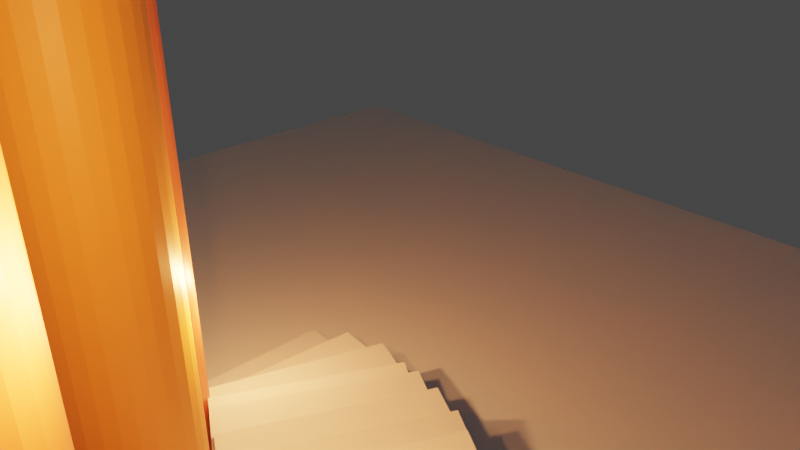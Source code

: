 # Source: magical_stairs.blend  (saved by Blender 2.80.75; exported with 4.5.12 LTS)
import bpy
from mathutils import Matrix  # noqa: F401  (used for matrix-valued properties, if any)

bpy.ops.wm.read_factory_settings(use_empty=True)
scene = bpy.context.scene
scene.name = 'Scene'

# ---- collections
col_collection = bpy.data.collections.new('Collection'); scene.collection.children.link(col_collection)

# ---- materials (node trees are filled in below, after node groups)
mat_cylinder_1 = bpy.data.materials.new('cylinder 1')
mat_cylinder_1.use_transparent_shadow = False
mat_cylinder_2 = bpy.data.materials.new('cylinder 2')
mat_cylinder_2.use_transparent_shadow = False
mat_cylinder_3 = bpy.data.materials.new('cylinder 3')
mat_cylinder_3.use_transparent_shadow = False

# ---- material node trees
mat_cylinder_1.use_nodes = True; mat_cylinder_1.node_tree.nodes.clear()
_N = mat_cylinder_1.node_tree.nodes; _L = mat_cylinder_1.node_tree.links
n0 = _N.new('ShaderNodeOutputMaterial'); n0.name = 'Material Output'; n0.location = (300, 300)
n1 = _N.new('ShaderNodeBsdfPrincipled'); n1.name = 'Principled BSDF'; n1.location = (10, 300)
n1.distribution = 'GGX'
n1.subsurface_method = 'BURLEY'
n1.inputs[0].default_value = (0.8, 0.1881, 0.08728, 1.0)
n1.inputs[3].default_value = 1.45
n1.inputs[27].default_value = (0.0, 0.0, 0.0, 1.0)
n1.inputs[28].default_value = 1.0
_L.new(n1.outputs[0], n0.inputs[0])
n0.is_active_output = True
mat_cylinder_2.use_nodes = True; mat_cylinder_2.node_tree.nodes.clear()
_N = mat_cylinder_2.node_tree.nodes; _L = mat_cylinder_2.node_tree.links
n0 = _N.new('ShaderNodeOutputMaterial'); n0.name = 'Material Output'; n0.location = (300, 300)
n1 = _N.new('ShaderNodeBsdfPrincipled'); n1.name = 'Principled BSDF'; n1.location = (10, 300)
n1.distribution = 'GGX'
n1.subsurface_method = 'BURLEY'
n1.inputs[0].default_value = (0.8, 0.2854, 0.0593, 1.0)
n1.inputs[3].default_value = 1.45
n1.inputs[27].default_value = (0.0, 0.0, 0.0, 1.0)
n1.inputs[28].default_value = 1.0
_L.new(n1.outputs[0], n0.inputs[0])
n0.is_active_output = True
mat_cylinder_3.use_nodes = True; mat_cylinder_3.node_tree.nodes.clear()
_N = mat_cylinder_3.node_tree.nodes; _L = mat_cylinder_3.node_tree.links
n0 = _N.new('ShaderNodeOutputMaterial'); n0.name = 'Material Output'; n0.location = (300, 300)
n1 = _N.new('ShaderNodeBsdfPrincipled'); n1.name = 'Principled BSDF'; n1.location = (10, 300)
n1.distribution = 'GGX'
n1.subsurface_method = 'BURLEY'
n1.inputs[0].default_value = (0.8, 0.2023, 0.06705, 1.0)
n1.inputs[3].default_value = 1.45
n1.inputs[27].default_value = (0.0, 0.0, 0.0, 1.0)
n1.inputs[28].default_value = 1.0
_L.new(n1.outputs[0], n0.inputs[0])
n0.is_active_output = True

# ---- world
world_world = bpy.data.worlds.new('World'); scene.world = world_world
world_world.use_nodes = True; world_world.node_tree.nodes.clear()
_N = world_world.node_tree.nodes; _L = world_world.node_tree.links
n0 = _N.new('ShaderNodeOutputWorld'); n0.name = 'World Output'; n0.location = (300, 300)
n1 = _N.new('ShaderNodeBackground'); n1.name = 'Background'; n1.location = (10, 300)
n1.inputs[0].default_value = (0.05088, 0.05088, 0.05088, 1.0)
_L.new(n1.outputs[0], n0.inputs[0])
n0.is_active_output = True
world_world.color = (0.05088, 0.05088, 0.05088)
world_world.use_sun_shadow = False
world_world.sun_shadow_jitter_overblur = 0.0

# ---- cameras
cam_camera = bpy.data.cameras.new('Camera')
cam_camera.clip_end = 100.0
cam_camera.lens = 35.14
cam_camera.ortho_scale = 7.314

# ---- lights
light_light = bpy.data.lights.new('Light', 'POINT')
light_light.color = (0.9573, 0.3667, 0.1126)
light_light.transmission_factor = 0.0
light_light.energy = 1000.0
light_light.shadow_soft_size = 0.1
light_light.shadow_maximum_resolution = 0.006
light_light.use_absolute_resolution = True
light_light_001 = bpy.data.lights.new('Light.001', 'POINT')
light_light_001.color = (0.9573, 0.3667, 0.1126)
light_light_001.transmission_factor = 0.0
light_light_001.energy = 1000.0
light_light_001.shadow_soft_size = 0.1
light_light_001.shadow_maximum_resolution = 0.006
light_light_001.use_absolute_resolution = True
light_light_002 = bpy.data.lights.new('Light.002', 'POINT')
light_light_002.color = (0.9573, 0.3667, 0.1126)
light_light_002.transmission_factor = 0.0
light_light_002.energy = 1000.0
light_light_002.shadow_soft_size = 0.1
light_light_002.shadow_maximum_resolution = 0.006
light_light_002.use_absolute_resolution = True

# ---- meshes
me_cube_003 = bpy.data.meshes.new('Cube.003')
me_cube_003.from_pydata([(-1.0, -1.0, -1.0), (-1.0, -1.0, 1.0), (-1.0, 1.0, -1.0), (-1.0, 1.0, 1.0), (1.0, -1.0, -1.0), (1.0, -1.0, 1.0), (1.0, 1.0, -1.0), (1.0, 1.0, 1.0)], [], [(0, 1, 3, 2), (2, 3, 7, 6), (6, 7, 5, 4), (4, 5, 1, 0), (2, 6, 4, 0), (7, 3, 1, 5)])
_uv = me_cube_003.uv_layers.new(name='UVMap')
_uv.uv.foreach_set('vector', [0.375, 0.0, 0.625, 0.0, 0.625, 0.25, 0.375, 0.25, 0.375, 0.25, 0.625, 0.25, 0.625, 0.5, 0.375, 0.5, 0.375, 0.5, 0.625, 0.5, 0.625, 0.75, 0.375, 0.75, 0.375, 0.75, 0.625, 0.75, 0.625, 1.0, 0.375, 1.0, 0.125, 0.5, 0.375, 0.5, 0.375, 0.75, 0.125, 0.75, 0.625, 0.5, 0.875, 0.5, 0.875, 0.75, 0.625, 0.75])
me_cube_003.use_remesh_preserve_volume = False
me_cube_003.use_remesh_preserve_attributes = False
me_cube_003.use_mirror_vertex_groups = False
me_cube_003.update()
me_cube_005 = bpy.data.meshes.new('Cube.005')
me_cube_005.from_pydata([(-1.0, -1.0, -1.0), (-1.0, -1.0, 1.0), (-1.0, 1.0, -1.0), (-1.0, 1.0, 1.0), (1.0, -1.0, -1.0), (1.0, -1.0, 1.0), (1.0, 1.0, -1.0), (1.0, 1.0, 1.0)], [], [(0, 1, 3, 2), (2, 3, 7, 6), (6, 7, 5, 4), (4, 5, 1, 0), (2, 6, 4, 0), (7, 3, 1, 5)])
_uv = me_cube_005.uv_layers.new(name='UVMap')
_uv.uv.foreach_set('vector', [0.375, 0.0, 0.625, 0.0, 0.625, 0.25, 0.375, 0.25, 0.375, 0.25, 0.625, 0.25, 0.625, 0.5, 0.375, 0.5, 0.375, 0.5, 0.625, 0.5, 0.625, 0.75, 0.375, 0.75, 0.375, 0.75, 0.625, 0.75, 0.625, 1.0, 0.375, 1.0, 0.125, 0.5, 0.375, 0.5, 0.375, 0.75, 0.125, 0.75, 0.625, 0.5, 0.875, 0.5, 0.875, 0.75, 0.625, 0.75])
me_cube_005.use_remesh_preserve_volume = False
me_cube_005.use_remesh_preserve_attributes = False
me_cube_005.use_mirror_vertex_groups = False
me_cube_005.update()
me_cube_008 = bpy.data.meshes.new('Cube.008')
me_cube_008.from_pydata([(-1.0, -1.0, -1.0), (-1.0, -1.0, 1.0), (-1.0, 1.0, -1.0), (-1.0, 1.0, 1.0), (1.0, -1.0, -1.0), (1.0, -1.0, 1.0), (1.0, 1.0, -1.0), (1.0, 1.0, 1.0)], [], [(0, 1, 3, 2), (2, 3, 7, 6), (6, 7, 5, 4), (4, 5, 1, 0), (2, 6, 4, 0), (7, 3, 1, 5)])
_uv = me_cube_008.uv_layers.new(name='UVMap')
_uv.uv.foreach_set('vector', [0.375, 0.0, 0.625, 0.0, 0.625, 0.25, 0.375, 0.25, 0.375, 0.25, 0.625, 0.25, 0.625, 0.5, 0.375, 0.5, 0.375, 0.5, 0.625, 0.5, 0.625, 0.75, 0.375, 0.75, 0.375, 0.75, 0.625, 0.75, 0.625, 1.0, 0.375, 1.0, 0.125, 0.5, 0.375, 0.5, 0.375, 0.75, 0.125, 0.75, 0.625, 0.5, 0.875, 0.5, 0.875, 0.75, 0.625, 0.75])
me_cube_008.use_remesh_preserve_volume = False
me_cube_008.use_remesh_preserve_attributes = False
me_cube_008.use_mirror_vertex_groups = False
me_cube_008.update()
me_cube_009 = bpy.data.meshes.new('Cube.009')
me_cube_009.from_pydata([(-1.0, -1.0, -1.0), (-1.0, -1.0, 1.0), (-1.0, 1.0, -1.0), (-1.0, 1.0, 1.0), (1.0, -1.0, -1.0), (1.0, -1.0, 1.0), (1.0, 1.0, -1.0), (1.0, 1.0, 1.0)], [], [(0, 1, 3, 2), (2, 3, 7, 6), (6, 7, 5, 4), (4, 5, 1, 0), (2, 6, 4, 0), (7, 3, 1, 5)])
_uv = me_cube_009.uv_layers.new(name='UVMap')
_uv.uv.foreach_set('vector', [0.375, 0.0, 0.625, 0.0, 0.625, 0.25, 0.375, 0.25, 0.375, 0.25, 0.625, 0.25, 0.625, 0.5, 0.375, 0.5, 0.375, 0.5, 0.625, 0.5, 0.625, 0.75, 0.375, 0.75, 0.375, 0.75, 0.625, 0.75, 0.625, 1.0, 0.375, 1.0, 0.125, 0.5, 0.375, 0.5, 0.375, 0.75, 0.125, 0.75, 0.625, 0.5, 0.875, 0.5, 0.875, 0.75, 0.625, 0.75])
me_cube_009.use_remesh_preserve_volume = False
me_cube_009.use_remesh_preserve_attributes = False
me_cube_009.use_mirror_vertex_groups = False
me_cube_009.update()
me_cube_010 = bpy.data.meshes.new('Cube.010')
me_cube_010.from_pydata([(-1.0, -1.0, -1.0), (-1.0, -1.0, 1.0), (-1.0, 1.0, -1.0), (-1.0, 1.0, 1.0), (1.0, -1.0, -1.0), (1.0, -1.0, 1.0), (1.0, 1.0, -1.0), (1.0, 1.0, 1.0)], [], [(0, 1, 3, 2), (2, 3, 7, 6), (6, 7, 5, 4), (4, 5, 1, 0), (2, 6, 4, 0), (7, 3, 1, 5)])
_uv = me_cube_010.uv_layers.new(name='UVMap')
_uv.uv.foreach_set('vector', [0.375, 0.0, 0.625, 0.0, 0.625, 0.25, 0.375, 0.25, 0.375, 0.25, 0.625, 0.25, 0.625, 0.5, 0.375, 0.5, 0.375, 0.5, 0.625, 0.5, 0.625, 0.75, 0.375, 0.75, 0.375, 0.75, 0.625, 0.75, 0.625, 1.0, 0.375, 1.0, 0.125, 0.5, 0.375, 0.5, 0.375, 0.75, 0.125, 0.75, 0.625, 0.5, 0.875, 0.5, 0.875, 0.75, 0.625, 0.75])
me_cube_010.use_remesh_preserve_volume = False
me_cube_010.use_remesh_preserve_attributes = False
me_cube_010.use_mirror_vertex_groups = False
me_cube_010.update()
me_cube_011 = bpy.data.meshes.new('Cube.011')
me_cube_011.from_pydata([(-1.0, -1.0, -1.0), (-1.0, -1.0, 1.0), (-1.0, 1.0, -1.0), (-1.0, 1.0, 1.0), (1.0, -1.0, -1.0), (1.0, -1.0, 1.0), (1.0, 1.0, -1.0), (1.0, 1.0, 1.0)], [], [(0, 1, 3, 2), (2, 3, 7, 6), (6, 7, 5, 4), (4, 5, 1, 0), (2, 6, 4, 0), (7, 3, 1, 5)])
_uv = me_cube_011.uv_layers.new(name='UVMap')
_uv.uv.foreach_set('vector', [0.375, 0.0, 0.625, 0.0, 0.625, 0.25, 0.375, 0.25, 0.375, 0.25, 0.625, 0.25, 0.625, 0.5, 0.375, 0.5, 0.375, 0.5, 0.625, 0.5, 0.625, 0.75, 0.375, 0.75, 0.375, 0.75, 0.625, 0.75, 0.625, 1.0, 0.375, 1.0, 0.125, 0.5, 0.375, 0.5, 0.375, 0.75, 0.125, 0.75, 0.625, 0.5, 0.875, 0.5, 0.875, 0.75, 0.625, 0.75])
me_cube_011.use_remesh_preserve_volume = False
me_cube_011.use_remesh_preserve_attributes = False
me_cube_011.use_mirror_vertex_groups = False
me_cube_011.update()
me_cube_012 = bpy.data.meshes.new('Cube.012')
me_cube_012.from_pydata([(-1.0, -1.0, -1.0), (-1.0, -1.0, 1.0), (-1.0, 1.0, -1.0), (-1.0, 1.0, 1.0), (1.0, -1.0, -1.0), (1.0, -1.0, 1.0), (1.0, 1.0, -1.0), (1.0, 1.0, 1.0)], [], [(0, 1, 3, 2), (2, 3, 7, 6), (6, 7, 5, 4), (4, 5, 1, 0), (2, 6, 4, 0), (7, 3, 1, 5)])
_uv = me_cube_012.uv_layers.new(name='UVMap')
_uv.uv.foreach_set('vector', [0.375, 0.0, 0.625, 0.0, 0.625, 0.25, 0.375, 0.25, 0.375, 0.25, 0.625, 0.25, 0.625, 0.5, 0.375, 0.5, 0.375, 0.5, 0.625, 0.5, 0.625, 0.75, 0.375, 0.75, 0.375, 0.75, 0.625, 0.75, 0.625, 1.0, 0.375, 1.0, 0.125, 0.5, 0.375, 0.5, 0.375, 0.75, 0.125, 0.75, 0.625, 0.5, 0.875, 0.5, 0.875, 0.75, 0.625, 0.75])
me_cube_012.use_remesh_preserve_volume = False
me_cube_012.use_remesh_preserve_attributes = False
me_cube_012.use_mirror_vertex_groups = False
me_cube_012.update()
me_cube_014 = bpy.data.meshes.new('Cube.014')
me_cube_014.from_pydata([(-1.0, -1.0, -1.0), (-1.0, -1.0, 1.0), (-1.0, 1.0, -1.0), (-1.0, 1.0, 1.0), (1.0, -1.0, -1.0), (1.0, -1.0, 1.0), (1.0, 1.0, -1.0), (1.0, 1.0, 1.0)], [], [(0, 1, 3, 2), (2, 3, 7, 6), (6, 7, 5, 4), (4, 5, 1, 0), (2, 6, 4, 0), (7, 3, 1, 5)])
_uv = me_cube_014.uv_layers.new(name='UVMap')
_uv.uv.foreach_set('vector', [0.375, 0.0, 0.625, 0.0, 0.625, 0.25, 0.375, 0.25, 0.375, 0.25, 0.625, 0.25, 0.625, 0.5, 0.375, 0.5, 0.375, 0.5, 0.625, 0.5, 0.625, 0.75, 0.375, 0.75, 0.375, 0.75, 0.625, 0.75, 0.625, 1.0, 0.375, 1.0, 0.125, 0.5, 0.375, 0.5, 0.375, 0.75, 0.125, 0.75, 0.625, 0.5, 0.875, 0.5, 0.875, 0.75, 0.625, 0.75])
me_cube_014.use_remesh_preserve_volume = False
me_cube_014.use_remesh_preserve_attributes = False
me_cube_014.use_mirror_vertex_groups = False
me_cube_014.update()
me_cylinder = bpy.data.meshes.new('Cylinder')
me_cylinder.from_pydata([(0.0, 1.0, -1.0), (0.0, 1.0, 1.0), (0.1951, 0.9808, -1.0), (0.1951, 0.9808, 1.0), (0.3827, 0.9239, -1.0), (0.3827, 0.9239, 1.0), (0.5556, 0.8315, -1.0), (0.5556, 0.8315, 1.0), (0.7071, 0.7071, -1.0), (0.7071, 0.7071, 1.0), (0.8315, 0.5556, -1.0), (0.8315, 0.5556, 1.0), (0.9239, 0.3827, -1.0), (0.9239, 0.3827, 1.0), (0.9808, 0.1951, -1.0), (0.9808, 0.1951, 1.0), (1.0, 7.55e-08, -1.0), (1.0, 7.55e-08, 1.0), (0.9808, -0.1951, -1.0), (0.9808, -0.1951, 1.0), (0.9239, -0.3827, -1.0), (0.9239, -0.3827, 1.0), (0.8315, -0.5556, -1.0), (0.8315, -0.5556, 1.0), (0.7071, -0.7071, -1.0), (0.7071, -0.7071, 1.0), (0.5556, -0.8315, -1.0), (0.5556, -0.8315, 1.0), (0.3827, -0.9239, -1.0), (0.3827, -0.9239, 1.0), (0.1951, -0.9808, -1.0), (0.1951, -0.9808, 1.0), (-3.258e-07, -1.0, -1.0), (-3.258e-07, -1.0, 1.0), (-0.1951, -0.9808, -1.0), (-0.1951, -0.9808, 1.0), (-0.3827, -0.9239, -1.0), (-0.3827, -0.9239, 1.0), (-0.5556, -0.8315, -1.0), (-0.5556, -0.8315, 1.0), (-0.7071, -0.7071, -1.0), (-0.7071, -0.7071, 1.0), (-0.8315, -0.5556, -1.0), (-0.8315, -0.5556, 1.0), (-0.9239, -0.3827, -1.0), (-0.9239, -0.3827, 1.0), (-0.9808, -0.1951, -1.0), (-0.9808, -0.1951, 1.0), (-1.0, 9.656e-07, -1.0), (-1.0, 9.656e-07, 1.0), (-0.9808, 0.1951, -1.0), (-0.9808, 0.1951, 1.0), (-0.9239, 0.3827, -1.0), (-0.9239, 0.3827, 1.0), (-0.8315, 0.5556, -1.0), (-0.8315, 0.5556, 1.0), (-0.7071, 0.7071, -1.0), (-0.7071, 0.7071, 1.0), (-0.5556, 0.8315, -1.0), (-0.5556, 0.8315, 1.0), (-0.3827, 0.9239, -1.0), (-0.3827, 0.9239, 1.0), (-0.1951, 0.9808, -1.0), (-0.1951, 0.9808, 1.0)], [], [(0, 1, 3, 2), (2, 3, 5, 4), (4, 5, 7, 6), (6, 7, 9, 8), (8, 9, 11, 10), (10, 11, 13, 12), (12, 13, 15, 14), (14, 15, 17, 16), (16, 17, 19, 18), (18, 19, 21, 20), (20, 21, 23, 22), (22, 23, 25, 24), (24, 25, 27, 26), (26, 27, 29, 28), (28, 29, 31, 30), (30, 31, 33, 32), (32, 33, 35, 34), (34, 35, 37, 36), (36, 37, 39, 38), (38, 39, 41, 40), (40, 41, 43, 42), (42, 43, 45, 44), (44, 45, 47, 46), (46, 47, 49, 48), (48, 49, 51, 50), (50, 51, 53, 52), (52, 53, 55, 54), (54, 55, 57, 56), (56, 57, 59, 58), (58, 59, 61, 60), (3, 1, 63, 61, 59, 57, 55, 53, 51, 49, 47, 45, 43, 41, 39, 37, 35, 33, 31, 29, 27, 25, 23, 21, 19, 17, 15, 13, 11, 9, 7, 5), (60, 61, 63, 62), (62, 63, 1, 0), (0, 2, 4, 6, 8, 10, 12, 14, 16, 18, 20, 22, 24, 26, 28, 30, 32, 34, 36, 38, 40, 42, 44, 46, 48, 50, 52, 54, 56, 58, 60, 62)])
_uv = me_cylinder.uv_layers.new(name='UVMap')
_uv.uv.foreach_set('vector', [1.0, 0.5, 1.0, 1.0, 0.9688, 1.0, 0.9688, 0.5, 0.9688, 0.5, 0.9688, 1.0, 0.9375, 1.0, 0.9375, 0.5, 0.9375, 0.5, 0.9375, 1.0, 0.9062, 1.0, 0.9062, 0.5, 0.9062, 0.5, 0.9062, 1.0, 0.875, 1.0, 0.875, 0.5, 0.875, 0.5, 0.875, 1.0, 0.8438, 1.0, 0.8438, 0.5, 0.8438, 0.5, 0.8438, 1.0, 0.8125, 1.0, 0.8125, 0.5, 0.8125, 0.5, 0.8125, 1.0, 0.7812, 1.0, 0.7812, 0.5, 0.7812, 0.5, 0.7812, 1.0, 0.75, 1.0, 0.75, 0.5, 0.75, 0.5, 0.75, 1.0, 0.7188, 1.0, 0.7188, 0.5, 0.7188, 0.5, 0.7188, 1.0, 0.6875, 1.0, 0.6875, 0.5, 0.6875, 0.5, 0.6875, 1.0, 0.6562, 1.0, 0.6562, 0.5, 0.6562, 0.5, 0.6562, 1.0, 0.625, 1.0, 0.625, 0.5, 0.625, 0.5, 0.625, 1.0, 0.5938, 1.0, 0.5938, 0.5, 0.5938, 0.5, 0.5938, 1.0, 0.5625, 1.0, 0.5625, 0.5, 0.5625, 0.5, 0.5625, 1.0, 0.5312, 1.0, 0.5312, 0.5, 0.5312, 0.5, 0.5312, 1.0, 0.5, 1.0, 0.5, 0.5, 0.5, 0.5, 0.5, 1.0, 0.4688, 1.0, 0.4688, 0.5, 0.4688, 0.5, 0.4688, 1.0, 0.4375, 1.0, 0.4375, 0.5, 0.4375, 0.5, 0.4375, 1.0, 0.4062, 1.0, 0.4062, 0.5, 0.4062, 0.5, 0.4062, 1.0, 0.375, 1.0, 0.375, 0.5, 0.375, 0.5, 0.375, 1.0, 0.3438, 1.0, 0.3438, 0.5, 0.3438, 0.5, 0.3438, 1.0, 0.3125, 1.0, 0.3125, 0.5, 0.3125, 0.5, 0.3125, 1.0, 0.2812, 1.0, 0.2812, 0.5, 0.2812, 0.5, 0.2812, 1.0, 0.25, 1.0, 0.25, 0.5, 0.25, 0.5, 0.25, 1.0, 0.2188, 1.0, 0.2188, 0.5, 0.2188, 0.5, 0.2188, 1.0, 0.1875, 1.0, 0.1875, 0.5, 0.1875, 0.5, 0.1875, 1.0, 0.1562, 1.0, 0.1562, 0.5, 0.1562, 0.5, 0.1562, 1.0, 0.125, 1.0, 0.125, 0.5, 0.125, 0.5, 0.125, 1.0, 0.09375, 1.0, 0.09375, 0.5, 0.09375, 0.5, 0.09375, 1.0, 0.0625, 1.0, 0.0625, 0.5, 0.2968, 0.4854, 0.25, 0.49, 0.2032, 0.4854, 0.1582, 0.4717, 0.1167, 0.4496, 0.08029, 0.4197, 0.05045, 0.3833, 0.02827, 0.3418, 0.01461, 0.2968, 0.01, 0.25, 0.01461, 0.2032, 0.02827, 0.1582, 0.05045, 0.1167, 0.08029, 0.08029, 0.1167, 0.05045, 0.1582, 0.02827, 0.2032, 0.01461, 0.25, 0.01, 0.2968, 0.01461, 0.3418, 0.02827, 0.3833, 0.05045, 0.4197, 0.08029, 0.4496, 0.1167, 0.4717, 0.1582, 0.4854, 0.2032, 0.49, 0.25, 0.4854, 0.2968, 0.4717, 0.3418, 0.4496, 0.3833, 0.4197, 0.4197, 0.3833, 0.4496, 0.3418, 0.4717, 0.0625, 0.5, 0.0625, 1.0, 0.03125, 1.0, 0.03125, 0.5, 0.03125, 0.5, 0.03125, 1.0, 0.0, 1.0, 0.0, 0.5, 0.75, 0.49, 0.7968, 0.4854, 0.8418, 0.4717, 0.8833, 0.4496, 0.9197, 0.4197, 0.9496, 0.3833, 0.9717, 0.3418, 0.9854, 0.2968, 0.99, 0.25, 0.9854, 0.2032, 0.9717, 0.1582, 0.9496, 0.1167, 0.9197, 0.08029, 0.8833, 0.05045, 0.8418, 0.02827, 0.7968, 0.01461, 0.75, 0.01, 0.7032, 0.01461, 0.6582, 0.02827, 0.6167, 0.05045, 0.5803, 0.08029, 0.5504, 0.1167, 0.5283, 0.1582, 0.5146, 0.2032, 0.51, 0.25, 0.5146, 0.2968, 0.5283, 0.3418, 0.5504, 0.3833, 0.5803, 0.4197, 0.6167, 0.4496, 0.6582, 0.4717, 0.7032, 0.4854])
me_cylinder.materials.append(mat_cylinder_1)
me_cylinder.use_remesh_preserve_volume = False
me_cylinder.use_remesh_preserve_attributes = False
me_cylinder.use_mirror_vertex_groups = False
me_cylinder.update()
me_cylinder_002 = bpy.data.meshes.new('Cylinder.002')
me_cylinder_002.from_pydata([(0.0, 1.0, -1.0), (0.0, 1.0, 1.0), (0.1951, 0.9808, -1.0), (0.1951, 0.9808, 1.0), (0.3827, 0.9239, -1.0), (0.3827, 0.9239, 1.0), (0.5556, 0.8315, -1.0), (0.5556, 0.8315, 1.0), (0.7071, 0.7071, -1.0), (0.7071, 0.7071, 1.0), (0.8315, 0.5556, -1.0), (0.8315, 0.5556, 1.0), (0.9239, 0.3827, -1.0), (0.9239, 0.3827, 1.0), (0.9808, 0.1951, -1.0), (0.9808, 0.1951, 1.0), (1.0, 7.55e-08, -1.0), (1.0, 7.55e-08, 1.0), (0.9808, -0.1951, -1.0), (0.9808, -0.1951, 1.0), (0.9239, -0.3827, -1.0), (0.9239, -0.3827, 1.0), (0.8315, -0.5556, -1.0), (0.8315, -0.5556, 1.0), (0.7071, -0.7071, -1.0), (0.7071, -0.7071, 1.0), (0.5556, -0.8315, -1.0), (0.5556, -0.8315, 1.0), (0.3827, -0.9239, -1.0), (0.3827, -0.9239, 1.0), (0.1951, -0.9808, -1.0), (0.1951, -0.9808, 1.0), (-3.258e-07, -1.0, -1.0), (-3.258e-07, -1.0, 1.0), (-0.1951, -0.9808, -1.0), (-0.1951, -0.9808, 1.0), (-0.3827, -0.9239, -1.0), (-0.3827, -0.9239, 1.0), (-0.5556, -0.8315, -1.0), (-0.5556, -0.8315, 1.0), (-0.7071, -0.7071, -1.0), (-0.7071, -0.7071, 1.0), (-0.8315, -0.5556, -1.0), (-0.8315, -0.5556, 1.0), (-0.9239, -0.3827, -1.0), (-0.9239, -0.3827, 1.0), (-0.9808, -0.1951, -1.0), (-0.9808, -0.1951, 1.0), (-1.0, 9.656e-07, -1.0), (-1.0, 9.656e-07, 1.0), (-0.9808, 0.1951, -1.0), (-0.9808, 0.1951, 1.0), (-0.9239, 0.3827, -1.0), (-0.9239, 0.3827, 1.0), (-0.8315, 0.5556, -1.0), (-0.8315, 0.5556, 1.0), (-0.7071, 0.7071, -1.0), (-0.7071, 0.7071, 1.0), (-0.5556, 0.8315, -1.0), (-0.5556, 0.8315, 1.0), (-0.3827, 0.9239, -1.0), (-0.3827, 0.9239, 1.0), (-0.1951, 0.9808, -1.0), (-0.1951, 0.9808, 1.0)], [], [(0, 1, 3, 2), (2, 3, 5, 4), (4, 5, 7, 6), (6, 7, 9, 8), (8, 9, 11, 10), (10, 11, 13, 12), (12, 13, 15, 14), (14, 15, 17, 16), (16, 17, 19, 18), (18, 19, 21, 20), (20, 21, 23, 22), (22, 23, 25, 24), (24, 25, 27, 26), (26, 27, 29, 28), (28, 29, 31, 30), (30, 31, 33, 32), (32, 33, 35, 34), (34, 35, 37, 36), (36, 37, 39, 38), (38, 39, 41, 40), (40, 41, 43, 42), (42, 43, 45, 44), (44, 45, 47, 46), (46, 47, 49, 48), (48, 49, 51, 50), (50, 51, 53, 52), (52, 53, 55, 54), (54, 55, 57, 56), (56, 57, 59, 58), (58, 59, 61, 60), (3, 1, 63, 61, 59, 57, 55, 53, 51, 49, 47, 45, 43, 41, 39, 37, 35, 33, 31, 29, 27, 25, 23, 21, 19, 17, 15, 13, 11, 9, 7, 5), (60, 61, 63, 62), (62, 63, 1, 0), (0, 2, 4, 6, 8, 10, 12, 14, 16, 18, 20, 22, 24, 26, 28, 30, 32, 34, 36, 38, 40, 42, 44, 46, 48, 50, 52, 54, 56, 58, 60, 62)])
_uv = me_cylinder_002.uv_layers.new(name='UVMap')
_uv.uv.foreach_set('vector', [1.0, 0.5, 1.0, 1.0, 0.9688, 1.0, 0.9688, 0.5, 0.9688, 0.5, 0.9688, 1.0, 0.9375, 1.0, 0.9375, 0.5, 0.9375, 0.5, 0.9375, 1.0, 0.9062, 1.0, 0.9062, 0.5, 0.9062, 0.5, 0.9062, 1.0, 0.875, 1.0, 0.875, 0.5, 0.875, 0.5, 0.875, 1.0, 0.8438, 1.0, 0.8438, 0.5, 0.8438, 0.5, 0.8438, 1.0, 0.8125, 1.0, 0.8125, 0.5, 0.8125, 0.5, 0.8125, 1.0, 0.7812, 1.0, 0.7812, 0.5, 0.7812, 0.5, 0.7812, 1.0, 0.75, 1.0, 0.75, 0.5, 0.75, 0.5, 0.75, 1.0, 0.7188, 1.0, 0.7188, 0.5, 0.7188, 0.5, 0.7188, 1.0, 0.6875, 1.0, 0.6875, 0.5, 0.6875, 0.5, 0.6875, 1.0, 0.6562, 1.0, 0.6562, 0.5, 0.6562, 0.5, 0.6562, 1.0, 0.625, 1.0, 0.625, 0.5, 0.625, 0.5, 0.625, 1.0, 0.5938, 1.0, 0.5938, 0.5, 0.5938, 0.5, 0.5938, 1.0, 0.5625, 1.0, 0.5625, 0.5, 0.5625, 0.5, 0.5625, 1.0, 0.5312, 1.0, 0.5312, 0.5, 0.5312, 0.5, 0.5312, 1.0, 0.5, 1.0, 0.5, 0.5, 0.5, 0.5, 0.5, 1.0, 0.4688, 1.0, 0.4688, 0.5, 0.4688, 0.5, 0.4688, 1.0, 0.4375, 1.0, 0.4375, 0.5, 0.4375, 0.5, 0.4375, 1.0, 0.4062, 1.0, 0.4062, 0.5, 0.4062, 0.5, 0.4062, 1.0, 0.375, 1.0, 0.375, 0.5, 0.375, 0.5, 0.375, 1.0, 0.3438, 1.0, 0.3438, 0.5, 0.3438, 0.5, 0.3438, 1.0, 0.3125, 1.0, 0.3125, 0.5, 0.3125, 0.5, 0.3125, 1.0, 0.2812, 1.0, 0.2812, 0.5, 0.2812, 0.5, 0.2812, 1.0, 0.25, 1.0, 0.25, 0.5, 0.25, 0.5, 0.25, 1.0, 0.2188, 1.0, 0.2188, 0.5, 0.2188, 0.5, 0.2188, 1.0, 0.1875, 1.0, 0.1875, 0.5, 0.1875, 0.5, 0.1875, 1.0, 0.1562, 1.0, 0.1562, 0.5, 0.1562, 0.5, 0.1562, 1.0, 0.125, 1.0, 0.125, 0.5, 0.125, 0.5, 0.125, 1.0, 0.09375, 1.0, 0.09375, 0.5, 0.09375, 0.5, 0.09375, 1.0, 0.0625, 1.0, 0.0625, 0.5, 0.2968, 0.4854, 0.25, 0.49, 0.2032, 0.4854, 0.1582, 0.4717, 0.1167, 0.4496, 0.08029, 0.4197, 0.05045, 0.3833, 0.02827, 0.3418, 0.01461, 0.2968, 0.01, 0.25, 0.01461, 0.2032, 0.02827, 0.1582, 0.05045, 0.1167, 0.08029, 0.08029, 0.1167, 0.05045, 0.1582, 0.02827, 0.2032, 0.01461, 0.25, 0.01, 0.2968, 0.01461, 0.3418, 0.02827, 0.3833, 0.05045, 0.4197, 0.08029, 0.4496, 0.1167, 0.4717, 0.1582, 0.4854, 0.2032, 0.49, 0.25, 0.4854, 0.2968, 0.4717, 0.3418, 0.4496, 0.3833, 0.4197, 0.4197, 0.3833, 0.4496, 0.3418, 0.4717, 0.0625, 0.5, 0.0625, 1.0, 0.03125, 1.0, 0.03125, 0.5, 0.03125, 0.5, 0.03125, 1.0, 0.0, 1.0, 0.0, 0.5, 0.75, 0.49, 0.7968, 0.4854, 0.8418, 0.4717, 0.8833, 0.4496, 0.9197, 0.4197, 0.9496, 0.3833, 0.9717, 0.3418, 0.9854, 0.2968, 0.99, 0.25, 0.9854, 0.2032, 0.9717, 0.1582, 0.9496, 0.1167, 0.9197, 0.08029, 0.8833, 0.05045, 0.8418, 0.02827, 0.7968, 0.01461, 0.75, 0.01, 0.7032, 0.01461, 0.6582, 0.02827, 0.6167, 0.05045, 0.5803, 0.08029, 0.5504, 0.1167, 0.5283, 0.1582, 0.5146, 0.2032, 0.51, 0.25, 0.5146, 0.2968, 0.5283, 0.3418, 0.5504, 0.3833, 0.5803, 0.4197, 0.6167, 0.4496, 0.6582, 0.4717, 0.7032, 0.4854])
me_cylinder_002.materials.append(mat_cylinder_2)
me_cylinder_002.use_remesh_preserve_volume = False
me_cylinder_002.use_remesh_preserve_attributes = False
me_cylinder_002.use_mirror_vertex_groups = False
me_cylinder_002.update()
me_cylinder_003 = bpy.data.meshes.new('Cylinder.003')
me_cylinder_003.from_pydata([(0.0, 1.0, -1.0), (0.0, 1.0, 1.0), (0.1951, 0.9808, -1.0), (0.1951, 0.9808, 1.0), (0.3827, 0.9239, -1.0), (0.3827, 0.9239, 1.0), (0.5556, 0.8315, -1.0), (0.5556, 0.8315, 1.0), (0.7071, 0.7071, -1.0), (0.7071, 0.7071, 1.0), (0.8315, 0.5556, -1.0), (0.8315, 0.5556, 1.0), (0.9239, 0.3827, -1.0), (0.9239, 0.3827, 1.0), (0.9808, 0.1951, -1.0), (0.9808, 0.1951, 1.0), (1.0, 7.55e-08, -1.0), (1.0, 7.55e-08, 1.0), (0.9808, -0.1951, -1.0), (0.9808, -0.1951, 1.0), (0.9239, -0.3827, -1.0), (0.9239, -0.3827, 1.0), (0.8315, -0.5556, -1.0), (0.8315, -0.5556, 1.0), (0.7071, -0.7071, -1.0), (0.7071, -0.7071, 1.0), (0.5556, -0.8315, -1.0), (0.5556, -0.8315, 1.0), (0.3827, -0.9239, -1.0), (0.3827, -0.9239, 1.0), (0.1951, -0.9808, -1.0), (0.1951, -0.9808, 1.0), (-3.258e-07, -1.0, -1.0), (-3.258e-07, -1.0, 1.0), (-0.1951, -0.9808, -1.0), (-0.1951, -0.9808, 1.0), (-0.3827, -0.9239, -1.0), (-0.3827, -0.9239, 1.0), (-0.5556, -0.8315, -1.0), (-0.5556, -0.8315, 1.0), (-0.7071, -0.7071, -1.0), (-0.7071, -0.7071, 1.0), (-0.8315, -0.5556, -1.0), (-0.8315, -0.5556, 1.0), (-0.9239, -0.3827, -1.0), (-0.9239, -0.3827, 1.0), (-0.9808, -0.1951, -1.0), (-0.9808, -0.1951, 1.0), (-1.0, 9.656e-07, -1.0), (-1.0, 9.656e-07, 1.0), (-0.9808, 0.1951, -1.0), (-0.9808, 0.1951, 1.0), (-0.9239, 0.3827, -1.0), (-0.9239, 0.3827, 1.0), (-0.8315, 0.5556, -1.0), (-0.8315, 0.5556, 1.0), (-0.7071, 0.7071, -1.0), (-0.7071, 0.7071, 1.0), (-0.5556, 0.8315, -1.0), (-0.5556, 0.8315, 1.0), (-0.3827, 0.9239, -1.0), (-0.3827, 0.9239, 1.0), (-0.1951, 0.9808, -1.0), (-0.1951, 0.9808, 1.0)], [], [(0, 1, 3, 2), (2, 3, 5, 4), (4, 5, 7, 6), (6, 7, 9, 8), (8, 9, 11, 10), (10, 11, 13, 12), (12, 13, 15, 14), (14, 15, 17, 16), (16, 17, 19, 18), (18, 19, 21, 20), (20, 21, 23, 22), (22, 23, 25, 24), (24, 25, 27, 26), (26, 27, 29, 28), (28, 29, 31, 30), (30, 31, 33, 32), (32, 33, 35, 34), (34, 35, 37, 36), (36, 37, 39, 38), (38, 39, 41, 40), (40, 41, 43, 42), (42, 43, 45, 44), (44, 45, 47, 46), (46, 47, 49, 48), (48, 49, 51, 50), (50, 51, 53, 52), (52, 53, 55, 54), (54, 55, 57, 56), (56, 57, 59, 58), (58, 59, 61, 60), (3, 1, 63, 61, 59, 57, 55, 53, 51, 49, 47, 45, 43, 41, 39, 37, 35, 33, 31, 29, 27, 25, 23, 21, 19, 17, 15, 13, 11, 9, 7, 5), (60, 61, 63, 62), (62, 63, 1, 0), (0, 2, 4, 6, 8, 10, 12, 14, 16, 18, 20, 22, 24, 26, 28, 30, 32, 34, 36, 38, 40, 42, 44, 46, 48, 50, 52, 54, 56, 58, 60, 62)])
_uv = me_cylinder_003.uv_layers.new(name='UVMap')
_uv.uv.foreach_set('vector', [1.0, 0.5, 1.0, 1.0, 0.9688, 1.0, 0.9688, 0.5, 0.9688, 0.5, 0.9688, 1.0, 0.9375, 1.0, 0.9375, 0.5, 0.9375, 0.5, 0.9375, 1.0, 0.9062, 1.0, 0.9062, 0.5, 0.9062, 0.5, 0.9062, 1.0, 0.875, 1.0, 0.875, 0.5, 0.875, 0.5, 0.875, 1.0, 0.8438, 1.0, 0.8438, 0.5, 0.8438, 0.5, 0.8438, 1.0, 0.8125, 1.0, 0.8125, 0.5, 0.8125, 0.5, 0.8125, 1.0, 0.7812, 1.0, 0.7812, 0.5, 0.7812, 0.5, 0.7812, 1.0, 0.75, 1.0, 0.75, 0.5, 0.75, 0.5, 0.75, 1.0, 0.7188, 1.0, 0.7188, 0.5, 0.7188, 0.5, 0.7188, 1.0, 0.6875, 1.0, 0.6875, 0.5, 0.6875, 0.5, 0.6875, 1.0, 0.6562, 1.0, 0.6562, 0.5, 0.6562, 0.5, 0.6562, 1.0, 0.625, 1.0, 0.625, 0.5, 0.625, 0.5, 0.625, 1.0, 0.5938, 1.0, 0.5938, 0.5, 0.5938, 0.5, 0.5938, 1.0, 0.5625, 1.0, 0.5625, 0.5, 0.5625, 0.5, 0.5625, 1.0, 0.5312, 1.0, 0.5312, 0.5, 0.5312, 0.5, 0.5312, 1.0, 0.5, 1.0, 0.5, 0.5, 0.5, 0.5, 0.5, 1.0, 0.4688, 1.0, 0.4688, 0.5, 0.4688, 0.5, 0.4688, 1.0, 0.4375, 1.0, 0.4375, 0.5, 0.4375, 0.5, 0.4375, 1.0, 0.4062, 1.0, 0.4062, 0.5, 0.4062, 0.5, 0.4062, 1.0, 0.375, 1.0, 0.375, 0.5, 0.375, 0.5, 0.375, 1.0, 0.3438, 1.0, 0.3438, 0.5, 0.3438, 0.5, 0.3438, 1.0, 0.3125, 1.0, 0.3125, 0.5, 0.3125, 0.5, 0.3125, 1.0, 0.2812, 1.0, 0.2812, 0.5, 0.2812, 0.5, 0.2812, 1.0, 0.25, 1.0, 0.25, 0.5, 0.25, 0.5, 0.25, 1.0, 0.2188, 1.0, 0.2188, 0.5, 0.2188, 0.5, 0.2188, 1.0, 0.1875, 1.0, 0.1875, 0.5, 0.1875, 0.5, 0.1875, 1.0, 0.1562, 1.0, 0.1562, 0.5, 0.1562, 0.5, 0.1562, 1.0, 0.125, 1.0, 0.125, 0.5, 0.125, 0.5, 0.125, 1.0, 0.09375, 1.0, 0.09375, 0.5, 0.09375, 0.5, 0.09375, 1.0, 0.0625, 1.0, 0.0625, 0.5, 0.2968, 0.4854, 0.25, 0.49, 0.2032, 0.4854, 0.1582, 0.4717, 0.1167, 0.4496, 0.08029, 0.4197, 0.05045, 0.3833, 0.02827, 0.3418, 0.01461, 0.2968, 0.01, 0.25, 0.01461, 0.2032, 0.02827, 0.1582, 0.05045, 0.1167, 0.08029, 0.08029, 0.1167, 0.05045, 0.1582, 0.02827, 0.2032, 0.01461, 0.25, 0.01, 0.2968, 0.01461, 0.3418, 0.02827, 0.3833, 0.05045, 0.4197, 0.08029, 0.4496, 0.1167, 0.4717, 0.1582, 0.4854, 0.2032, 0.49, 0.25, 0.4854, 0.2968, 0.4717, 0.3418, 0.4496, 0.3833, 0.4197, 0.4197, 0.3833, 0.4496, 0.3418, 0.4717, 0.0625, 0.5, 0.0625, 1.0, 0.03125, 1.0, 0.03125, 0.5, 0.03125, 0.5, 0.03125, 1.0, 0.0, 1.0, 0.0, 0.5, 0.75, 0.49, 0.7968, 0.4854, 0.8418, 0.4717, 0.8833, 0.4496, 0.9197, 0.4197, 0.9496, 0.3833, 0.9717, 0.3418, 0.9854, 0.2968, 0.99, 0.25, 0.9854, 0.2032, 0.9717, 0.1582, 0.9496, 0.1167, 0.9197, 0.08029, 0.8833, 0.05045, 0.8418, 0.02827, 0.7968, 0.01461, 0.75, 0.01, 0.7032, 0.01461, 0.6582, 0.02827, 0.6167, 0.05045, 0.5803, 0.08029, 0.5504, 0.1167, 0.5283, 0.1582, 0.5146, 0.2032, 0.51, 0.25, 0.5146, 0.2968, 0.5283, 0.3418, 0.5504, 0.3833, 0.5803, 0.4197, 0.6167, 0.4496, 0.6582, 0.4717, 0.7032, 0.4854])
me_cylinder_003.materials.append(mat_cylinder_3)
me_cylinder_003.use_remesh_preserve_volume = False
me_cylinder_003.use_remesh_preserve_attributes = False
me_cylinder_003.use_mirror_vertex_groups = False
me_cylinder_003.update()
me_cube_020 = bpy.data.meshes.new('Cube.020')
me_cube_020.from_pydata([(-1.0, -1.0, -1.0), (-1.0, -1.0, 1.0), (-1.0, 1.0, -1.0), (-1.0, 1.0, 1.0), (1.0, -1.0, -1.0), (1.0, -1.0, 1.0), (1.0, 1.0, -1.0), (1.0, 1.0, 1.0)], [], [(0, 1, 3, 2), (2, 3, 7, 6), (6, 7, 5, 4), (4, 5, 1, 0), (2, 6, 4, 0), (7, 3, 1, 5)])
_uv = me_cube_020.uv_layers.new(name='UVMap')
_uv.uv.foreach_set('vector', [0.375, 0.0, 0.625, 0.0, 0.625, 0.25, 0.375, 0.25, 0.375, 0.25, 0.625, 0.25, 0.625, 0.5, 0.375, 0.5, 0.375, 0.5, 0.625, 0.5, 0.625, 0.75, 0.375, 0.75, 0.375, 0.75, 0.625, 0.75, 0.625, 1.0, 0.375, 1.0, 0.125, 0.5, 0.375, 0.5, 0.375, 0.75, 0.125, 0.75, 0.625, 0.5, 0.875, 0.5, 0.875, 0.75, 0.625, 0.75])
me_cube_020.use_remesh_preserve_volume = False
me_cube_020.use_remesh_preserve_attributes = False
me_cube_020.use_mirror_vertex_groups = False
me_cube_020.update()
me_cube_021 = bpy.data.meshes.new('Cube.021')
me_cube_021.from_pydata([(-1.0, -1.0, -1.0), (-1.0, -1.0, 1.0), (-1.0, 1.0, -1.0), (-1.0, 1.0, 1.0), (1.0, -1.0, -1.0), (1.0, -1.0, 1.0), (1.0, 1.0, -1.0), (1.0, 1.0, 1.0)], [], [(0, 1, 3, 2), (2, 3, 7, 6), (6, 7, 5, 4), (4, 5, 1, 0), (2, 6, 4, 0), (7, 3, 1, 5)])
_uv = me_cube_021.uv_layers.new(name='UVMap')
_uv.uv.foreach_set('vector', [0.375, 0.0, 0.625, 0.0, 0.625, 0.25, 0.375, 0.25, 0.375, 0.25, 0.625, 0.25, 0.625, 0.5, 0.375, 0.5, 0.375, 0.5, 0.625, 0.5, 0.625, 0.75, 0.375, 0.75, 0.375, 0.75, 0.625, 0.75, 0.625, 1.0, 0.375, 1.0, 0.125, 0.5, 0.375, 0.5, 0.375, 0.75, 0.125, 0.75, 0.625, 0.5, 0.875, 0.5, 0.875, 0.75, 0.625, 0.75])
me_cube_021.use_remesh_preserve_volume = False
me_cube_021.use_remesh_preserve_attributes = False
me_cube_021.use_mirror_vertex_groups = False
me_cube_021.update()
me_cube_022 = bpy.data.meshes.new('Cube.022')
me_cube_022.from_pydata([(-1.0, -1.0, -1.0), (-1.0, -1.0, 1.0), (-1.0, 1.0, -1.0), (-1.0, 1.0, 1.0), (1.0, -1.0, -1.0), (1.0, -1.0, 1.0), (1.0, 1.0, -1.0), (1.0, 1.0, 1.0)], [], [(0, 1, 3, 2), (2, 3, 7, 6), (6, 7, 5, 4), (4, 5, 1, 0), (2, 6, 4, 0), (7, 3, 1, 5)])
_uv = me_cube_022.uv_layers.new(name='UVMap')
_uv.uv.foreach_set('vector', [0.375, 0.0, 0.625, 0.0, 0.625, 0.25, 0.375, 0.25, 0.375, 0.25, 0.625, 0.25, 0.625, 0.5, 0.375, 0.5, 0.375, 0.5, 0.625, 0.5, 0.625, 0.75, 0.375, 0.75, 0.375, 0.75, 0.625, 0.75, 0.625, 1.0, 0.375, 1.0, 0.125, 0.5, 0.375, 0.5, 0.375, 0.75, 0.125, 0.75, 0.625, 0.5, 0.875, 0.5, 0.875, 0.75, 0.625, 0.75])
me_cube_022.use_remesh_preserve_volume = False
me_cube_022.use_remesh_preserve_attributes = False
me_cube_022.use_mirror_vertex_groups = False
me_cube_022.update()
me_cube_023 = bpy.data.meshes.new('Cube.023')
me_cube_023.from_pydata([(-1.0, -1.0, -1.0), (-1.0, -1.0, 1.0), (-1.0, 1.0, -1.0), (-1.0, 1.0, 1.0), (1.0, -1.0, -1.0), (1.0, -1.0, 1.0), (1.0, 1.0, -1.0), (1.0, 1.0, 1.0)], [], [(0, 1, 3, 2), (2, 3, 7, 6), (6, 7, 5, 4), (4, 5, 1, 0), (2, 6, 4, 0), (7, 3, 1, 5)])
_uv = me_cube_023.uv_layers.new(name='UVMap')
_uv.uv.foreach_set('vector', [0.375, 0.0, 0.625, 0.0, 0.625, 0.25, 0.375, 0.25, 0.375, 0.25, 0.625, 0.25, 0.625, 0.5, 0.375, 0.5, 0.375, 0.5, 0.625, 0.5, 0.625, 0.75, 0.375, 0.75, 0.375, 0.75, 0.625, 0.75, 0.625, 1.0, 0.375, 1.0, 0.125, 0.5, 0.375, 0.5, 0.375, 0.75, 0.125, 0.75, 0.625, 0.5, 0.875, 0.5, 0.875, 0.75, 0.625, 0.75])
me_cube_023.use_remesh_preserve_volume = False
me_cube_023.use_remesh_preserve_attributes = False
me_cube_023.use_mirror_vertex_groups = False
me_cube_023.update()
me_cube_024 = bpy.data.meshes.new('Cube.024')
me_cube_024.from_pydata([(-1.0, -1.0, -1.0), (-1.0, -1.0, 1.0), (-1.0, 1.0, -1.0), (-1.0, 1.0, 1.0), (1.0, -1.0, -1.0), (1.0, -1.0, 1.0), (1.0, 1.0, -1.0), (1.0, 1.0, 1.0)], [], [(0, 1, 3, 2), (2, 3, 7, 6), (6, 7, 5, 4), (4, 5, 1, 0), (2, 6, 4, 0), (7, 3, 1, 5)])
_uv = me_cube_024.uv_layers.new(name='UVMap')
_uv.uv.foreach_set('vector', [0.375, 0.0, 0.625, 0.0, 0.625, 0.25, 0.375, 0.25, 0.375, 0.25, 0.625, 0.25, 0.625, 0.5, 0.375, 0.5, 0.375, 0.5, 0.625, 0.5, 0.625, 0.75, 0.375, 0.75, 0.375, 0.75, 0.625, 0.75, 0.625, 1.0, 0.375, 1.0, 0.125, 0.5, 0.375, 0.5, 0.375, 0.75, 0.125, 0.75, 0.625, 0.5, 0.875, 0.5, 0.875, 0.75, 0.625, 0.75])
me_cube_024.use_remesh_preserve_volume = False
me_cube_024.use_remesh_preserve_attributes = False
me_cube_024.use_mirror_vertex_groups = False
me_cube_024.update()
me_cube_025 = bpy.data.meshes.new('Cube.025')
me_cube_025.from_pydata([(-1.0, -1.0, -1.0), (-1.0, -1.0, 1.0), (-1.0, 1.0, -1.0), (-1.0, 1.0, 1.0), (1.0, -1.0, -1.0), (1.0, -1.0, 1.0), (1.0, 1.0, -1.0), (1.0, 1.0, 1.0)], [], [(0, 1, 3, 2), (2, 3, 7, 6), (6, 7, 5, 4), (4, 5, 1, 0), (2, 6, 4, 0), (7, 3, 1, 5)])
_uv = me_cube_025.uv_layers.new(name='UVMap')
_uv.uv.foreach_set('vector', [0.375, 0.0, 0.625, 0.0, 0.625, 0.25, 0.375, 0.25, 0.375, 0.25, 0.625, 0.25, 0.625, 0.5, 0.375, 0.5, 0.375, 0.5, 0.625, 0.5, 0.625, 0.75, 0.375, 0.75, 0.375, 0.75, 0.625, 0.75, 0.625, 1.0, 0.375, 1.0, 0.125, 0.5, 0.375, 0.5, 0.375, 0.75, 0.125, 0.75, 0.625, 0.5, 0.875, 0.5, 0.875, 0.75, 0.625, 0.75])
me_cube_025.use_remesh_preserve_volume = False
me_cube_025.use_remesh_preserve_attributes = False
me_cube_025.use_mirror_vertex_groups = False
me_cube_025.update()
me_cube_026 = bpy.data.meshes.new('Cube.026')
me_cube_026.from_pydata([(-1.0, -1.0, -1.0), (-1.0, -1.0, 1.0), (-1.0, 1.0, -1.0), (-1.0, 1.0, 1.0), (1.0, -1.0, -1.0), (1.0, -1.0, 1.0), (1.0, 1.0, -1.0), (1.0, 1.0, 1.0)], [], [(0, 1, 3, 2), (2, 3, 7, 6), (6, 7, 5, 4), (4, 5, 1, 0), (2, 6, 4, 0), (7, 3, 1, 5)])
_uv = me_cube_026.uv_layers.new(name='UVMap')
_uv.uv.foreach_set('vector', [0.375, 0.0, 0.625, 0.0, 0.625, 0.25, 0.375, 0.25, 0.375, 0.25, 0.625, 0.25, 0.625, 0.5, 0.375, 0.5, 0.375, 0.5, 0.625, 0.5, 0.625, 0.75, 0.375, 0.75, 0.375, 0.75, 0.625, 0.75, 0.625, 1.0, 0.375, 1.0, 0.125, 0.5, 0.375, 0.5, 0.375, 0.75, 0.125, 0.75, 0.625, 0.5, 0.875, 0.5, 0.875, 0.75, 0.625, 0.75])
me_cube_026.use_remesh_preserve_volume = False
me_cube_026.use_remesh_preserve_attributes = False
me_cube_026.use_mirror_vertex_groups = False
me_cube_026.update()
me_cube_027 = bpy.data.meshes.new('Cube.027')
me_cube_027.from_pydata([(-1.0, -1.0, -1.0), (-1.0, -1.0, 1.0), (-1.0, 1.0, -1.0), (-1.0, 1.0, 1.0), (1.0, -1.0, -1.0), (1.0, -1.0, 1.0), (1.0, 1.0, -1.0), (1.0, 1.0, 1.0)], [], [(0, 1, 3, 2), (2, 3, 7, 6), (6, 7, 5, 4), (4, 5, 1, 0), (2, 6, 4, 0), (7, 3, 1, 5)])
_uv = me_cube_027.uv_layers.new(name='UVMap')
_uv.uv.foreach_set('vector', [0.375, 0.0, 0.625, 0.0, 0.625, 0.25, 0.375, 0.25, 0.375, 0.25, 0.625, 0.25, 0.625, 0.5, 0.375, 0.5, 0.375, 0.5, 0.625, 0.5, 0.625, 0.75, 0.375, 0.75, 0.375, 0.75, 0.625, 0.75, 0.625, 1.0, 0.375, 1.0, 0.125, 0.5, 0.375, 0.5, 0.375, 0.75, 0.125, 0.75, 0.625, 0.5, 0.875, 0.5, 0.875, 0.75, 0.625, 0.75])
me_cube_027.use_remesh_preserve_volume = False
me_cube_027.use_remesh_preserve_attributes = False
me_cube_027.use_mirror_vertex_groups = False
me_cube_027.update()
me_plane = bpy.data.meshes.new('Plane')
me_plane.from_pydata([(-1.0, -1.0, 0.0), (1.0, -1.0, 0.0), (-1.0, 1.0, 0.0), (1.0, 1.0, 0.0)], [], [(0, 1, 3, 2)])
_uv = me_plane.uv_layers.new(name='UVMap')
_uv.uv.foreach_set('vector', [0.0, 0.0, 1.0, 0.0, 1.0, 1.0, 0.0, 1.0])
me_plane.use_remesh_preserve_volume = False
me_plane.use_remesh_preserve_attributes = False
me_plane.use_mirror_vertex_groups = False
me_plane.update()

# ---- objects
ob_light = bpy.data.objects.new('Light', light_light)
ob_camera = bpy.data.objects.new('Camera', cam_camera)
ob_cube_002 = bpy.data.objects.new('Cube.002', me_cube_003)
ob_cube_001 = bpy.data.objects.new('Cube.001', me_cube_005)
ob_cube_003 = bpy.data.objects.new('Cube.003', me_cube_008)
ob_cube_004 = bpy.data.objects.new('Cube.004', me_cube_009)
ob_cube_005 = bpy.data.objects.new('Cube.005', me_cube_010)
ob_cube_006 = bpy.data.objects.new('Cube.006', me_cube_011)
ob_cube_007 = bpy.data.objects.new('Cube.007', me_cube_012)
ob_cube_009 = bpy.data.objects.new('Cube.009', me_cube_014)
ob_cylinder = bpy.data.objects.new('Cylinder', me_cylinder)
ob_cylinder_001 = bpy.data.objects.new('Cylinder.001', me_cylinder_002)
ob_cylinder_002 = bpy.data.objects.new('Cylinder.002', me_cylinder_003)
ob_cube_000 = bpy.data.objects.new('Cube.000', me_cube_020)
ob_cube_008 = bpy.data.objects.new('Cube.008', me_cube_021)
ob_cube_010 = bpy.data.objects.new('Cube.010', me_cube_022)
ob_cube_011 = bpy.data.objects.new('Cube.011', me_cube_023)
ob_cube_012 = bpy.data.objects.new('Cube.012', me_cube_024)
ob_cube_013 = bpy.data.objects.new('Cube.013', me_cube_025)
ob_cube_014 = bpy.data.objects.new('Cube.014', me_cube_026)
ob_cube_015 = bpy.data.objects.new('Cube.015', me_cube_027)
ob_plane = bpy.data.objects.new('Plane', me_plane)
ob_light_001 = bpy.data.objects.new('Light.001', light_light_001)
ob_light_002 = bpy.data.objects.new('Light.002', light_light_002)

# ---- transforms, parenting, visibility, modifiers, constraints
ob_light.location = (10.05, -11.07, 9.872)
ob_light.rotation_euler = (-2.811, -0.4435, 2.927)
ob_light.lock_rotations_4d = False
ob_light.empty_display_type = 'ARROWS'
ob_light.color = (0.0, 0.0, 0.0, 0.0)
ob_light.lineart.crease_threshold = 0.0
ob_camera.location = (13.88, -12.53, 12.04)
ob_camera.rotation_euler = (1.109, 0.0, 0.8149)
ob_camera.lock_rotations_4d = False
ob_camera.empty_display_type = 'ARROWS'
ob_camera.color = (0.0, 0.0, 0.0, 0.0)
ob_camera.display_type = 'WIRE'
ob_camera.lineart.crease_threshold = 0.0
ob_cube_002.location = (2.228, -4.864, 1.159)
ob_cube_002.rotation_euler = (0.06568, -0.049, -0.1467)
ob_cube_002.scale = (0.7887, 2.0, 0.2134)
ob_cube_002.lineart.crease_threshold = 0.0
ob_cube_001.location = (1.288, -4.887, 0.7587)
ob_cube_001.scale = (0.7887, 2.0, 0.2134)
ob_cube_001.lineart.crease_threshold = 0.0
ob_cube_003.location = (4.004, -5.48, 1.905)
ob_cube_003.rotation_euler = (0.03065, 0.09608, -0.4976)
ob_cube_003.scale = (0.7887, 2.0, 0.2134)
ob_cube_003.lineart.crease_threshold = 0.0
ob_cube_004.location = (3.055, -4.951, 1.57)
ob_cube_004.rotation_euler = (0.008083, -0.002472, -0.3456)
ob_cube_004.scale = (0.7887, 2.0, 0.2134)
ob_cube_004.lineart.crease_threshold = 0.0
ob_cube_005.location = (4.847, -5.853, 2.364)
ob_cube_005.rotation_euler = (0.0007135, 0.0865, -0.4699)
ob_cube_005.scale = (0.7887, 2.0, 0.2134)
ob_cube_005.lineart.crease_threshold = 0.0
ob_cube_006.location = (6.73, -6.836, 3.065)
ob_cube_006.rotation_euler = (0.03102, 0.09629, -0.4975)
ob_cube_006.scale = (0.7887, 2.0, 0.2134)
ob_cube_006.lineart.crease_threshold = 0.0
ob_cube_007.location = (5.85, -6.36, 2.806)
ob_cube_007.rotation_euler = (0.03555, -0.009896, -0.4813)
ob_cube_007.scale = (0.7887, 2.0, 0.2134)
ob_cube_007.lineart.crease_threshold = 0.0
ob_cube_009.location = (7.406, -7.368, 3.339)
ob_cube_009.rotation_euler = (0.09097, 0.03888, -6.802)
ob_cube_009.scale = (0.7887, 2.0, 0.2134)
ob_cube_009.lineart.crease_threshold = 0.0
ob_cylinder.location = (1.642, -7.586, 5.911)
ob_cylinder.scale = (1.0, 1.0, 5.792)
ob_cylinder.lineart.crease_threshold = 0.0
ob_cylinder_001.location = (5.732, -9.723, 5.876)
ob_cylinder_001.scale = (1.0, 1.0, 5.792)
ob_cylinder_001.lineart.crease_threshold = 0.0
ob_cylinder_002.location = (9.173, -12.32, 5.845)
ob_cylinder_002.scale = (1.0, 1.0, 5.792)
ob_cylinder_002.lineart.crease_threshold = 0.0
ob_cube_000.location = (8.86, -8.343, 4.145)
ob_cube_000.rotation_euler = (0.06568, -0.049, -0.6692)
ob_cube_000.scale = (0.7887, 2.0, 0.2134)
ob_cube_000.lineart.crease_threshold = 0.0
ob_cube_008.location = (8.033, -7.893, 3.745)
ob_cube_008.rotation_euler = (0.0, -0.0, -0.5225)
ob_cube_008.scale = (0.7887, 2.0, 0.2134)
ob_cube_008.lineart.crease_threshold = 0.0
ob_cube_010.location = (10.09, -9.762, 4.891)
ob_cube_010.rotation_euler = (0.03065, 0.09608, -1.02)
ob_cube_010.scale = (0.7887, 2.0, 0.2134)
ob_cube_010.lineart.crease_threshold = 0.0
ob_cube_011.location = (9.533, -8.83, 4.557)
ob_cube_011.rotation_euler = (0.008083, -0.002472, -0.8681)
ob_cube_011.scale = (0.7887, 2.0, 0.2134)
ob_cube_011.lineart.crease_threshold = 0.0
ob_cube_012.location = (10.64, -10.51, 5.351)
ob_cube_012.rotation_euler = (0.0007135, 0.0865, -0.9923)
ob_cube_012.scale = (0.7887, 2.0, 0.2134)
ob_cube_012.lineart.crease_threshold = 0.0
ob_cube_013.location = (11.78, -12.3, 6.052)
ob_cube_013.rotation_euler = (0.03102, 0.09629, -1.02)
ob_cube_013.scale = (0.7887, 2.0, 0.2134)
ob_cube_013.lineart.crease_threshold = 0.0
ob_cube_014.location = (11.25, -11.45, 5.793)
ob_cube_014.rotation_euler = (0.03555, -0.009896, -1.004)
ob_cube_014.scale = (0.7887, 2.0, 0.2134)
ob_cube_014.lineart.crease_threshold = 0.0
ob_cube_015.location = (12.1, -13.1, 6.326)
ob_cube_015.rotation_euler = (0.09097, 0.03888, -7.324)
ob_cube_015.scale = (0.7887, 2.0, 0.2134)
ob_cube_015.lineart.crease_threshold = 0.0
ob_plane.location = (4.87, -6.647, 0.5197)
ob_plane.scale = (-17.93, -17.93, -17.93)
ob_plane.lineart.crease_threshold = 0.0
ob_light_001.location = (6.083, -8.242, 7.038)
ob_light_001.rotation_euler = (-2.811, -0.4435, 2.927)
ob_light_001.lock_rotations_4d = False
ob_light_001.empty_display_type = 'ARROWS'
ob_light_001.color = (0.0, 0.0, 0.0, 0.0)
ob_light_001.lineart.crease_threshold = 0.0
ob_light_002.location = (2.231, -6.005, 4.427)
ob_light_002.rotation_euler = (-2.811, -0.4435, 2.927)
ob_light_002.lock_rotations_4d = False
ob_light_002.empty_display_type = 'ARROWS'
ob_light_002.color = (0.0, 0.0, 0.0, 0.0)
ob_light_002.lineart.crease_threshold = 0.0

# ---- collection membership
col_collection.objects.link(ob_light)
col_collection.objects.link(ob_camera)
col_collection.objects.link(ob_cube_002)
col_collection.objects.link(ob_cube_001)
col_collection.objects.link(ob_cube_003)
col_collection.objects.link(ob_cube_004)
col_collection.objects.link(ob_cube_005)
col_collection.objects.link(ob_cube_006)
col_collection.objects.link(ob_cube_007)
col_collection.objects.link(ob_cube_009)
col_collection.objects.link(ob_cylinder)
col_collection.objects.link(ob_cylinder_001)
col_collection.objects.link(ob_cylinder_002)
col_collection.objects.link(ob_cube_000)
col_collection.objects.link(ob_cube_008)
col_collection.objects.link(ob_cube_010)
col_collection.objects.link(ob_cube_011)
col_collection.objects.link(ob_cube_012)
col_collection.objects.link(ob_cube_013)
col_collection.objects.link(ob_cube_014)
col_collection.objects.link(ob_cube_015)
col_collection.objects.link(ob_plane)
col_collection.objects.link(ob_light_001)
col_collection.objects.link(ob_light_002)

# ---- scene / render settings (as saved in the file)
scene.camera = ob_camera
scene.frame_start = 1; scene.frame_end = 250; scene.frame_set(1)
scene.render.engine = 'BLENDER_EEVEE_NEXT'
scene.cycles.use_denoising = False
scene.cycles.samples = 128
scene.cycles.sampling_pattern = 'TABULATED_SOBOL'
scene.cycles.use_adaptive_sampling = False
scene.cycles.use_light_tree = False
scene.view_settings.view_transform = 'Filmic'
bpy.context.view_layer.update()
